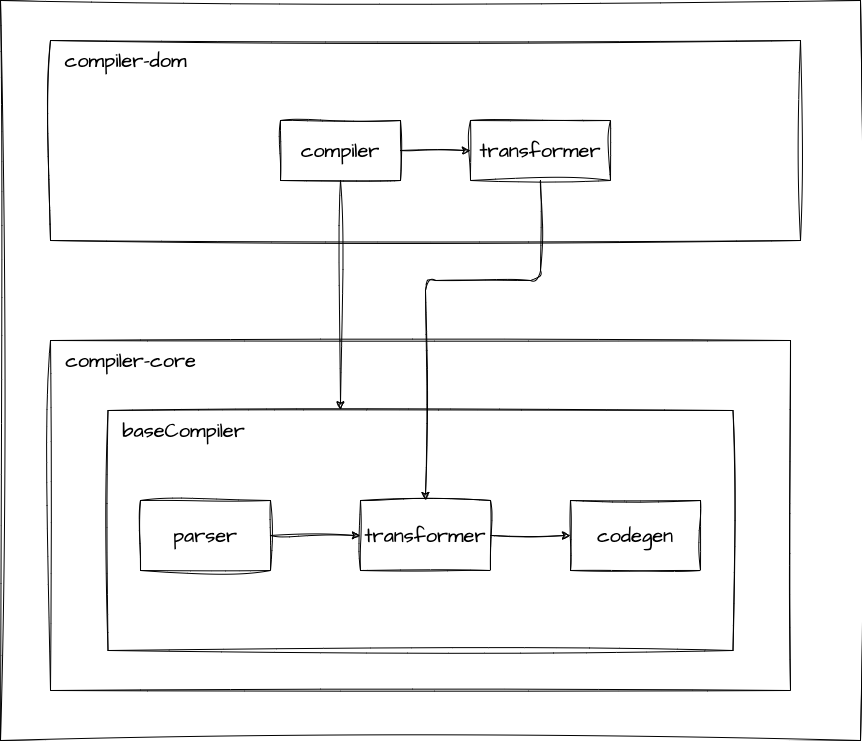

The diagram above was exported from draw.io. Its source (the exported page's mxGraphModel, read from the mxfile embedded in the PNG):
<mxGraphModel dx="3720" dy="2478" grid="1" gridSize="10" guides="1" tooltips="1" connect="1" arrows="1" fold="1" page="1" pageScale="1" pageWidth="827" pageHeight="1169" background="#ffffff" math="0" shadow="0">
  <root>
    <mxCell id="0" />
    <mxCell id="1" parent="0" />
    <mxCell id="5" value="" style="swimlane;startSize=0;sketch=1;hachureGap=4;jiggle=2;curveFitting=1;fontFamily=Architects Daughter;fontSource=https%3A%2F%2Ffonts.googleapis.com%2Fcss%3Ffamily%3DArchitects%2BDaughter;fontSize=20;" parent="1" vertex="1">
      <mxGeometry x="850" y="180" width="740" height="350" as="geometry" />
    </mxCell>
    <mxCell id="6" value="compiler-core" style="text;html=1;align=center;verticalAlign=middle;resizable=0;points=[];autosize=1;strokeColor=none;fillColor=none;fontSize=20;fontFamily=Architects Daughter;sketch=1;hachureGap=4;jiggle=2;curveFitting=1;fontSource=https%3A%2F%2Ffonts.googleapis.com%2Fcss%3Ffamily%3DArchitects%2BDaughter;" parent="5" vertex="1">
      <mxGeometry x="5" width="150" height="40" as="geometry" />
    </mxCell>
    <mxCell id="32" value="" style="rounded=0;whiteSpace=wrap;html=1;sketch=1;hachureGap=4;jiggle=2;curveFitting=1;fontFamily=Architects Daughter;fontSource=https%3A%2F%2Ffonts.googleapis.com%2Fcss%3Ffamily%3DArchitects%2BDaughter;fontSize=20;" parent="5" vertex="1">
      <mxGeometry x="57.5" y="70" width="625" height="240" as="geometry" />
    </mxCell>
    <mxCell id="9" value="parser" style="rounded=0;whiteSpace=wrap;html=1;sketch=1;hachureGap=4;jiggle=2;curveFitting=1;fontFamily=Architects Daughter;fontSource=https%3A%2F%2Ffonts.googleapis.com%2Fcss%3Ffamily%3DArchitects%2BDaughter;fontSize=20;" parent="5" vertex="1">
      <mxGeometry x="90" y="160" width="130" height="70" as="geometry" />
    </mxCell>
    <mxCell id="7" value="transformer" style="rounded=0;whiteSpace=wrap;html=1;sketch=1;hachureGap=4;jiggle=2;curveFitting=1;fontFamily=Architects Daughter;fontSource=https%3A%2F%2Ffonts.googleapis.com%2Fcss%3Ffamily%3DArchitects%2BDaughter;fontSize=20;" parent="5" vertex="1">
      <mxGeometry x="310" y="160" width="130" height="70" as="geometry" />
    </mxCell>
    <mxCell id="8" value="codegen" style="rounded=0;whiteSpace=wrap;html=1;sketch=1;hachureGap=4;jiggle=2;curveFitting=1;fontFamily=Architects Daughter;fontSource=https%3A%2F%2Ffonts.googleapis.com%2Fcss%3Ffamily%3DArchitects%2BDaughter;fontSize=20;" parent="5" vertex="1">
      <mxGeometry x="520" y="160" width="130" height="70" as="geometry" />
    </mxCell>
    <mxCell id="15" value="" style="endArrow=classic;html=1;sketch=1;hachureGap=4;jiggle=2;curveFitting=1;fontFamily=Architects Daughter;fontSource=https%3A%2F%2Ffonts.googleapis.com%2Fcss%3Ffamily%3DArchitects%2BDaughter;fontSize=16;exitX=1;exitY=0.5;exitDx=0;exitDy=0;entryX=0;entryY=0.5;entryDx=0;entryDy=0;" parent="5" source="9" target="7" edge="1">
      <mxGeometry width="50" height="50" relative="1" as="geometry">
        <mxPoint x="400" y="320" as="sourcePoint" />
        <mxPoint x="450" y="270" as="targetPoint" />
      </mxGeometry>
    </mxCell>
    <mxCell id="16" value="" style="endArrow=classic;html=1;sketch=1;hachureGap=4;jiggle=2;curveFitting=1;fontFamily=Architects Daughter;fontSource=https%3A%2F%2Ffonts.googleapis.com%2Fcss%3Ffamily%3DArchitects%2BDaughter;fontSize=16;entryX=0;entryY=0.5;entryDx=0;entryDy=0;" parent="5" source="7" target="8" edge="1">
      <mxGeometry width="50" height="50" relative="1" as="geometry">
        <mxPoint x="230" y="205" as="sourcePoint" />
        <mxPoint x="320" y="205" as="targetPoint" />
      </mxGeometry>
    </mxCell>
    <mxCell id="33" value="baseCompiler" style="text;html=1;align=center;verticalAlign=middle;resizable=0;points=[];autosize=1;strokeColor=none;fillColor=none;fontSize=20;fontFamily=Architects Daughter;sketch=1;hachureGap=4;jiggle=2;curveFitting=1;fontSource=https%3A%2F%2Ffonts.googleapis.com%2Fcss%3Ffamily%3DArchitects%2BDaughter;" parent="5" vertex="1">
      <mxGeometry x="57.5" y="70" width="150" height="40" as="geometry" />
    </mxCell>
    <mxCell id="26" value="" style="swimlane;startSize=0;sketch=1;hachureGap=4;jiggle=2;curveFitting=1;fontFamily=Architects Daughter;fontSource=https%3A%2F%2Ffonts.googleapis.com%2Fcss%3Ffamily%3DArchitects%2BDaughter;fontSize=20;" parent="1" vertex="1">
      <mxGeometry x="850" y="-120" width="750" height="200" as="geometry" />
    </mxCell>
    <mxCell id="27" value="compiler-dom" style="text;html=1;align=center;verticalAlign=middle;resizable=0;points=[];autosize=1;strokeColor=none;fillColor=none;fontSize=20;fontFamily=Architects Daughter;sketch=1;hachureGap=4;jiggle=2;curveFitting=1;fontSource=https%3A%2F%2Ffonts.googleapis.com%2Fcss%3Ffamily%3DArchitects%2BDaughter;" parent="26" vertex="1">
      <mxGeometry width="150" height="40" as="geometry" />
    </mxCell>
    <mxCell id="34" value="" style="swimlane;startSize=0;sketch=1;hachureGap=4;jiggle=2;curveFitting=1;fontFamily=Architects Daughter;fontSource=https%3A%2F%2Ffonts.googleapis.com%2Fcss%3Ffamily%3DArchitects%2BDaughter;fontSize=20;" parent="1" vertex="1">
      <mxGeometry x="800" y="-160" width="860" height="740" as="geometry" />
    </mxCell>
    <mxCell id="28" value="compiler" style="rounded=0;whiteSpace=wrap;html=1;sketch=1;hachureGap=4;jiggle=2;curveFitting=1;fontFamily=Architects Daughter;fontSource=https%3A%2F%2Ffonts.googleapis.com%2Fcss%3Ffamily%3DArchitects%2BDaughter;fontSize=20;" parent="34" vertex="1">
      <mxGeometry x="280" y="120" width="120" height="60" as="geometry" />
    </mxCell>
    <mxCell id="37" value="transformer" style="rounded=0;whiteSpace=wrap;html=1;sketch=1;hachureGap=4;jiggle=2;curveFitting=1;fontFamily=Architects Daughter;fontSource=https%3A%2F%2Ffonts.googleapis.com%2Fcss%3Ffamily%3DArchitects%2BDaughter;fontSize=20;" vertex="1" parent="34">
      <mxGeometry x="470" y="120" width="140" height="60" as="geometry" />
    </mxCell>
    <mxCell id="39" value="" style="endArrow=classic;html=1;sketch=1;hachureGap=4;jiggle=2;curveFitting=1;fontFamily=Architects Daughter;fontSource=https%3A%2F%2Ffonts.googleapis.com%2Fcss%3Ffamily%3DArchitects%2BDaughter;fontSize=16;exitX=1;exitY=0.5;exitDx=0;exitDy=0;entryX=0;entryY=0.5;entryDx=0;entryDy=0;" edge="1" parent="34" source="28" target="37">
      <mxGeometry width="50" height="50" relative="1" as="geometry">
        <mxPoint x="560" y="320" as="sourcePoint" />
        <mxPoint x="610" y="270" as="targetPoint" />
      </mxGeometry>
    </mxCell>
    <mxCell id="40" value="" style="endArrow=classic;html=1;sketch=1;hachureGap=4;jiggle=2;curveFitting=1;fontFamily=Architects Daughter;fontSource=https%3A%2F%2Ffonts.googleapis.com%2Fcss%3Ffamily%3DArchitects%2BDaughter;fontSize=16;exitX=0.5;exitY=1;exitDx=0;exitDy=0;entryX=0.5;entryY=0;entryDx=0;entryDy=0;" edge="1" parent="1" source="37" target="7">
      <mxGeometry width="50" height="50" relative="1" as="geometry">
        <mxPoint x="1360" y="160" as="sourcePoint" />
        <mxPoint x="1410" y="110" as="targetPoint" />
        <Array as="points">
          <mxPoint x="1340" y="120" />
          <mxPoint x="1225" y="120" />
        </Array>
      </mxGeometry>
    </mxCell>
    <mxCell id="42" value="" style="endArrow=classic;html=1;sketch=1;hachureGap=4;jiggle=2;curveFitting=1;fontFamily=Architects Daughter;fontSource=https%3A%2F%2Ffonts.googleapis.com%2Fcss%3Ffamily%3DArchitects%2BDaughter;fontSize=16;exitX=0.5;exitY=1;exitDx=0;exitDy=0;entryX=0.372;entryY=-0.003;entryDx=0;entryDy=0;entryPerimeter=0;" edge="1" parent="1" source="28" target="32">
      <mxGeometry width="50" height="50" relative="1" as="geometry">
        <mxPoint x="1360" y="160" as="sourcePoint" />
        <mxPoint x="1410" y="110" as="targetPoint" />
      </mxGeometry>
    </mxCell>
  </root>
</mxGraphModel>